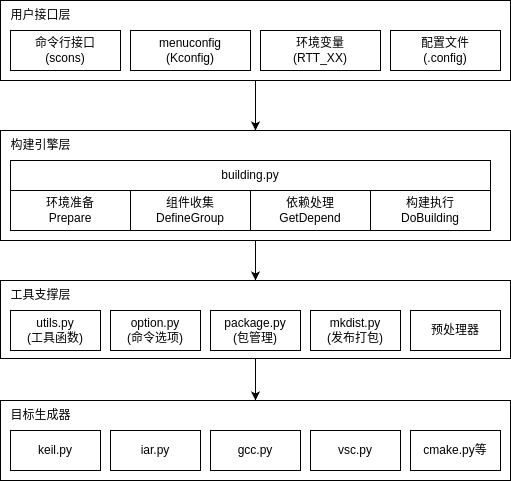

The diagram above was exported from draw.io. Its source (the exported page's mxGraphModel, read from the mxfile embedded in the PNG):
<mxGraphModel dx="1017" dy="800" grid="1" gridSize="10" guides="1" tooltips="1" connect="1" arrows="1" fold="1" page="1" pageScale="1" pageWidth="827" pageHeight="1169" math="0" shadow="0">
  <root>
    <mxCell id="0" />
    <mxCell id="1" parent="0" />
    <mxCell id="33" style="edgeStyle=none;html=1;entryX=0.5;entryY=0;entryDx=0;entryDy=0;" edge="1" parent="1" source="29" target="27">
      <mxGeometry relative="1" as="geometry" />
    </mxCell>
    <mxCell id="29" value="" style="rounded=0;whiteSpace=wrap;html=1;" vertex="1" parent="1">
      <mxGeometry x="70" y="250" width="510" height="110" as="geometry" />
    </mxCell>
    <mxCell id="28" value="" style="rounded=0;whiteSpace=wrap;html=1;" vertex="1" parent="1">
      <mxGeometry x="70" y="520" width="510" height="80" as="geometry" />
    </mxCell>
    <mxCell id="34" style="edgeStyle=none;html=1;entryX=0.5;entryY=0;entryDx=0;entryDy=0;" edge="1" parent="1" source="27" target="28">
      <mxGeometry relative="1" as="geometry" />
    </mxCell>
    <mxCell id="27" value="" style="rounded=0;whiteSpace=wrap;html=1;" vertex="1" parent="1">
      <mxGeometry x="70" y="400" width="510" height="78" as="geometry" />
    </mxCell>
    <mxCell id="32" style="edgeStyle=none;html=1;entryX=0.5;entryY=0;entryDx=0;entryDy=0;" edge="1" parent="1" source="2" target="29">
      <mxGeometry relative="1" as="geometry" />
    </mxCell>
    <mxCell id="2" value="" style="rounded=0;whiteSpace=wrap;html=1;" vertex="1" parent="1">
      <mxGeometry x="70" y="120" width="510" height="80" as="geometry" />
    </mxCell>
    <mxCell id="3" value="命令行接口&lt;div&gt;(scons)&lt;/div&gt;" style="rounded=0;whiteSpace=wrap;html=1;" vertex="1" parent="1">
      <mxGeometry x="80" y="150" width="110" height="40" as="geometry" />
    </mxCell>
    <mxCell id="4" value="menuconfig&lt;div&gt;(Kconfig)&lt;/div&gt;" style="rounded=0;whiteSpace=wrap;html=1;" vertex="1" parent="1">
      <mxGeometry x="200" y="150" width="120" height="40" as="geometry" />
    </mxCell>
    <mxCell id="5" value="环境变量&lt;div&gt;(RTT_XX)&lt;/div&gt;" style="rounded=0;whiteSpace=wrap;html=1;" vertex="1" parent="1">
      <mxGeometry x="330" y="150" width="120" height="40" as="geometry" />
    </mxCell>
    <mxCell id="6" value="配置文件&lt;br&gt;&lt;div&gt;(.config)&lt;/div&gt;" style="rounded=0;whiteSpace=wrap;html=1;" vertex="1" parent="1">
      <mxGeometry x="460" y="150" width="110" height="40" as="geometry" />
    </mxCell>
    <mxCell id="8" value="utils.py&lt;div&gt;&lt;span style=&quot;background-color: transparent;&quot;&gt;(工具函数)&lt;/span&gt;&lt;/div&gt;" style="rounded=0;whiteSpace=wrap;html=1;" vertex="1" parent="1">
      <mxGeometry x="80" y="430" width="90" height="40" as="geometry" />
    </mxCell>
    <mxCell id="9" value="option.py&lt;div&gt;(命令选项)&lt;/div&gt;" style="rounded=0;whiteSpace=wrap;html=1;" vertex="1" parent="1">
      <mxGeometry x="180" y="430" width="90" height="40" as="geometry" />
    </mxCell>
    <mxCell id="10" value="&lt;div&gt;&lt;font color=&quot;#000000&quot;&gt;package.py&lt;/font&gt;&lt;/div&gt;&lt;div&gt;(包管理)&lt;/div&gt;" style="rounded=0;whiteSpace=wrap;html=1;" vertex="1" parent="1">
      <mxGeometry x="280" y="430" width="90" height="40" as="geometry" />
    </mxCell>
    <mxCell id="11" value="mkdist.py&lt;br&gt;&lt;div&gt;(发布打包)&lt;/div&gt;" style="rounded=0;whiteSpace=wrap;html=1;" vertex="1" parent="1">
      <mxGeometry x="380" y="430" width="90" height="40" as="geometry" />
    </mxCell>
    <mxCell id="12" value="工具支撑层" style="text;html=1;align=center;verticalAlign=middle;resizable=0;points=[];autosize=1;strokeColor=none;fillColor=none;" vertex="1" parent="1">
      <mxGeometry x="70" y="400" width="80" height="30" as="geometry" />
    </mxCell>
    <mxCell id="13" value="预处理器" style="rounded=0;whiteSpace=wrap;html=1;" vertex="1" parent="1">
      <mxGeometry x="480" y="430" width="90" height="40" as="geometry" />
    </mxCell>
    <mxCell id="14" value="目标生成器" style="text;html=1;align=center;verticalAlign=middle;resizable=0;points=[];autosize=1;strokeColor=none;fillColor=none;" vertex="1" parent="1">
      <mxGeometry x="70" y="520" width="80" height="30" as="geometry" />
    </mxCell>
    <mxCell id="15" value="keil.py" style="rounded=0;whiteSpace=wrap;html=1;" vertex="1" parent="1">
      <mxGeometry x="80" y="550" width="90" height="40" as="geometry" />
    </mxCell>
    <mxCell id="16" value="iar.py" style="rounded=0;whiteSpace=wrap;html=1;" vertex="1" parent="1">
      <mxGeometry x="180" y="550" width="90" height="40" as="geometry" />
    </mxCell>
    <mxCell id="17" value="&lt;div&gt;&lt;font color=&quot;#000000&quot;&gt;gcc.py&lt;/font&gt;&lt;/div&gt;" style="rounded=0;whiteSpace=wrap;html=1;" vertex="1" parent="1">
      <mxGeometry x="280" y="550" width="90" height="40" as="geometry" />
    </mxCell>
    <mxCell id="18" value="vsc.py" style="rounded=0;whiteSpace=wrap;html=1;" vertex="1" parent="1">
      <mxGeometry x="380" y="550" width="90" height="40" as="geometry" />
    </mxCell>
    <mxCell id="19" value="cmake.py等" style="rounded=0;whiteSpace=wrap;html=1;" vertex="1" parent="1">
      <mxGeometry x="480" y="550" width="90" height="40" as="geometry" />
    </mxCell>
    <mxCell id="20" value="building.py" style="rounded=0;whiteSpace=wrap;html=1;" vertex="1" parent="1">
      <mxGeometry x="80" y="280" width="480" height="30" as="geometry" />
    </mxCell>
    <mxCell id="21" value="环境准备&lt;div&gt;Prepare&lt;/div&gt;" style="rounded=0;whiteSpace=wrap;html=1;" vertex="1" parent="1">
      <mxGeometry x="80" y="310" width="120" height="40" as="geometry" />
    </mxCell>
    <mxCell id="22" value="组件收集&lt;div&gt;DefineGroup&lt;/div&gt;" style="rounded=0;whiteSpace=wrap;html=1;" vertex="1" parent="1">
      <mxGeometry x="200" y="310" width="120" height="40" as="geometry" />
    </mxCell>
    <mxCell id="23" value="依赖处理&lt;div&gt;GetDepend&lt;/div&gt;" style="rounded=0;whiteSpace=wrap;html=1;" vertex="1" parent="1">
      <mxGeometry x="320" y="310" width="120" height="40" as="geometry" />
    </mxCell>
    <mxCell id="24" value="构建执行&lt;div&gt;DoBuilding&lt;/div&gt;" style="rounded=0;whiteSpace=wrap;html=1;" vertex="1" parent="1">
      <mxGeometry x="440" y="310" width="120" height="40" as="geometry" />
    </mxCell>
    <mxCell id="25" value="构建引擎层" style="text;html=1;align=center;verticalAlign=middle;resizable=0;points=[];autosize=1;strokeColor=none;fillColor=none;" vertex="1" parent="1">
      <mxGeometry x="70" y="250" width="80" height="30" as="geometry" />
    </mxCell>
    <mxCell id="26" value="用户接口层" style="text;html=1;align=center;verticalAlign=middle;resizable=0;points=[];autosize=1;strokeColor=none;fillColor=none;" vertex="1" parent="1">
      <mxGeometry x="70" y="120" width="80" height="30" as="geometry" />
    </mxCell>
  </root>
</mxGraphModel>